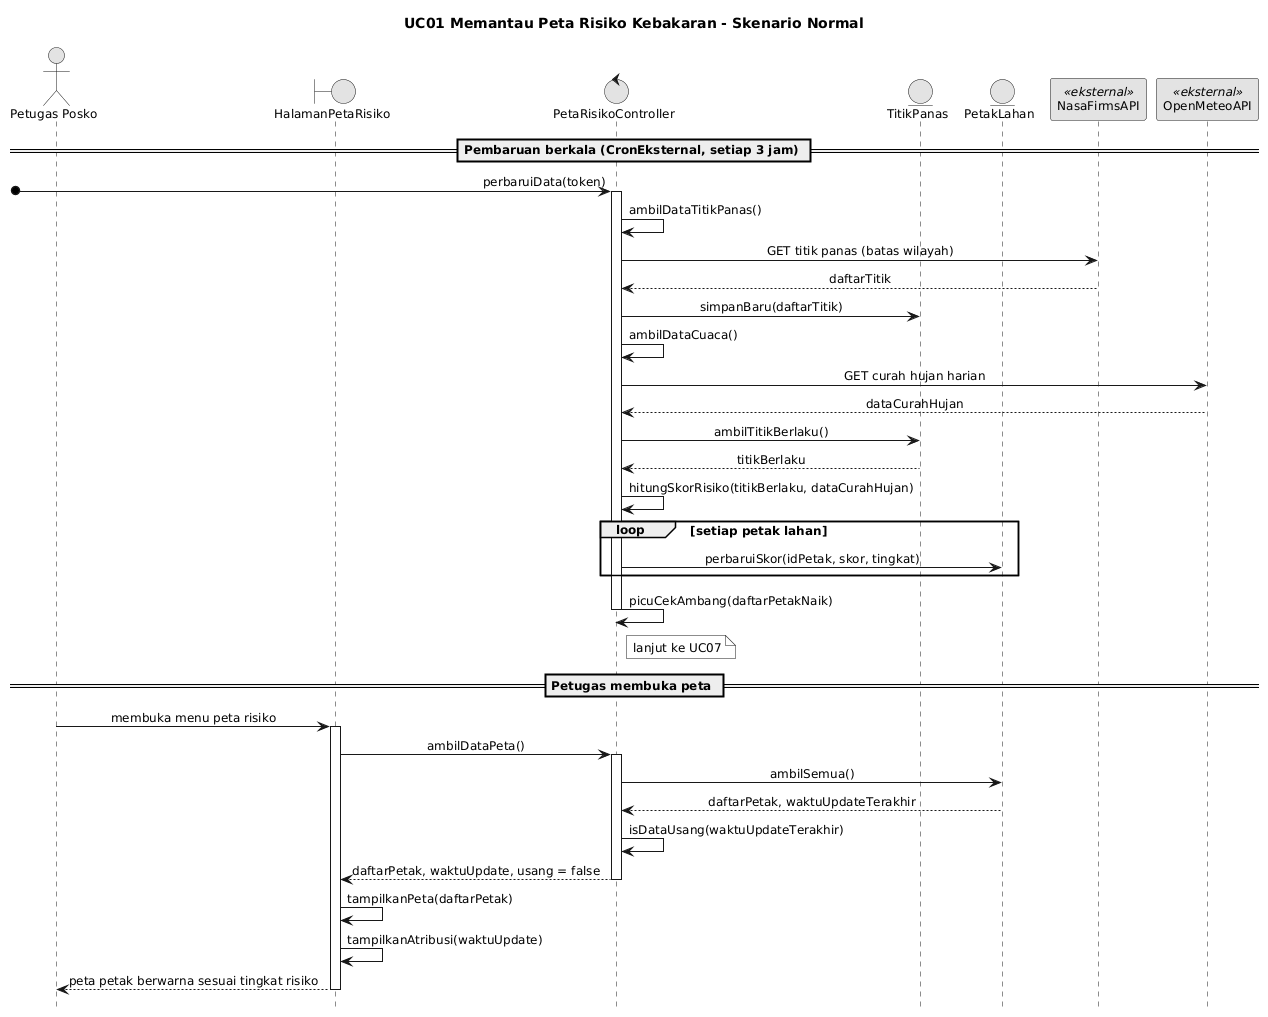

The diagram above was rendered by PlantUML. Its source (embedded in the PNG):
@startuml
skinparam monochrome true
skinparam shadowing false
skinparam defaultFontName Arial
skinparam defaultFontSize 12
skinparam sequenceMessageAlign center
skinparam responseMessageBelowArrow true

hide footbox
title UC01 Memantau Peta Risiko Kebakaran - Skenario Normal
actor "Petugas Posko" as P
boundary HalamanPetaRisiko as V
control PetaRisikoController as C
entity TitikPanas as T
entity PetakLahan as L
participant "NasaFirmsAPI" as F <<eksternal>>
participant "OpenMeteoAPI" as M <<eksternal>>

== Pembaruan berkala (CronEksternal, setiap 3 jam) ==
[o-> C : perbaruiData(token)
activate C
C -> C : ambilDataTitikPanas()
C -> F : GET titik panas (batas wilayah)
F --> C : daftarTitik
C -> T : simpanBaru(daftarTitik)
C -> C : ambilDataCuaca()
C -> M : GET curah hujan harian
M --> C : dataCurahHujan
C -> T : ambilTitikBerlaku()
T --> C : titikBerlaku
C -> C : hitungSkorRisiko(titikBerlaku, dataCurahHujan)
loop setiap petak lahan
  C -> L : perbaruiSkor(idPetak, skor, tingkat)
end
C -> C : picuCekAmbang(daftarPetakNaik)
note right of C : lanjut ke UC07
deactivate C

== Petugas membuka peta ==
P -> V : membuka menu peta risiko
activate V
V -> C : ambilDataPeta()
activate C
C -> L : ambilSemua()
L --> C : daftarPetak, waktuUpdateTerakhir
C -> C : isDataUsang(waktuUpdateTerakhir)
C --> V : daftarPetak, waktuUpdate, usang = false
deactivate C
V -> V : tampilkanPeta(daftarPetak)
V -> V : tampilkanAtribusi(waktuUpdate)
V --> P : peta petak berwarna sesuai tingkat risiko
deactivate V
@enduml